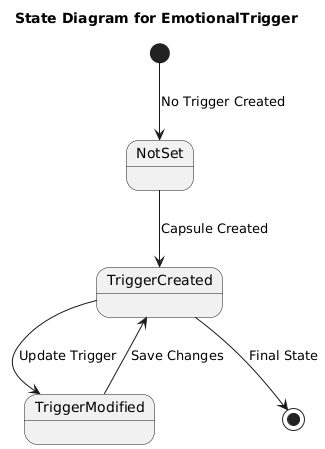

The diagram above was rendered by PlantUML. Its source (embedded in the PNG):
@startuml
title State Diagram for EmotionalTrigger

[*] --> NotSet : No Trigger Created

NotSet --> TriggerCreated : Capsule Created
TriggerCreated --> TriggerModified : Update Trigger
TriggerModified --> TriggerCreated : Save Changes

TriggerCreated --> [*] : Final State
@enduml